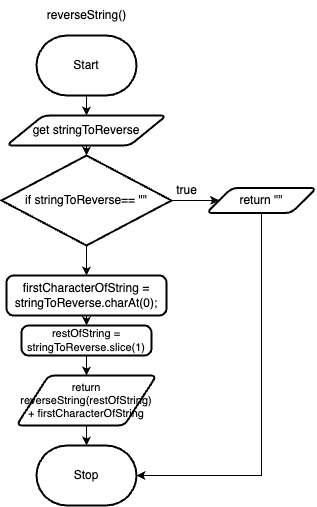

The diagram above was exported from draw.io. Its source (the exported page's mxGraphModel, read from the mxfile embedded in the PNG):
<mxGraphModel dx="636" dy="544" grid="1" gridSize="10" guides="1" tooltips="1" connect="1" arrows="1" fold="1" page="1" pageScale="1" pageWidth="827" pageHeight="1169" math="0" shadow="0">
  <root>
    <mxCell id="0" />
    <mxCell id="1" parent="0" />
    <mxCell id="5" style="edgeStyle=orthogonalEdgeStyle;html=1;exitX=0.5;exitY=1;exitDx=0;exitDy=0;exitPerimeter=0;rounded=0;" parent="1" source="2" target="4" edge="1">
      <mxGeometry relative="1" as="geometry" />
    </mxCell>
    <mxCell id="2" value="Start" style="strokeWidth=2;html=1;shape=mxgraph.flowchart.terminator;whiteSpace=wrap;" parent="1" vertex="1">
      <mxGeometry x="270" y="120" width="100" height="60" as="geometry" />
    </mxCell>
    <mxCell id="3" value="Stop" style="strokeWidth=2;html=1;shape=mxgraph.flowchart.terminator;whiteSpace=wrap;" parent="1" vertex="1">
      <mxGeometry x="270" y="530" width="100" height="60" as="geometry" />
    </mxCell>
    <mxCell id="9" style="edgeStyle=none;html=1;exitX=0.5;exitY=1;exitDx=0;exitDy=0;entryX=0.5;entryY=0;entryDx=0;entryDy=0;entryPerimeter=0;fontFamily=Helvetica;fontSize=12;fontColor=default;" parent="1" source="4" target="8" edge="1">
      <mxGeometry relative="1" as="geometry" />
    </mxCell>
    <mxCell id="4" value="get stringToReverse" style="shape=parallelogram;html=1;strokeWidth=2;perimeter=parallelogramPerimeter;whiteSpace=wrap;rounded=1;arcSize=12;size=0.23;" parent="1" vertex="1">
      <mxGeometry x="240" y="200" width="160" height="30" as="geometry" />
    </mxCell>
    <mxCell id="7" value="reverseString()" style="text;html=1;align=center;verticalAlign=middle;resizable=0;points=[];autosize=1;strokeColor=none;fillColor=none;" parent="1" vertex="1">
      <mxGeometry x="270" y="85" width="100" height="30" as="geometry" />
    </mxCell>
    <mxCell id="11" style="edgeStyle=none;html=1;exitX=1;exitY=0.5;exitDx=0;exitDy=0;exitPerimeter=0;entryX=0;entryY=0.5;entryDx=0;entryDy=0;fontFamily=Helvetica;fontSize=12;fontColor=default;" parent="1" source="8" target="10" edge="1">
      <mxGeometry relative="1" as="geometry" />
    </mxCell>
    <mxCell id="14" style="edgeStyle=orthogonalEdgeStyle;shape=connector;rounded=0;html=1;exitX=0.5;exitY=1;exitDx=0;exitDy=0;exitPerimeter=0;entryX=0.5;entryY=0;entryDx=0;entryDy=0;labelBackgroundColor=default;strokeColor=default;fontFamily=Helvetica;fontSize=11;fontColor=default;endArrow=classic;" parent="1" source="8" target="13" edge="1">
      <mxGeometry relative="1" as="geometry" />
    </mxCell>
    <mxCell id="8" value="if stringToReverse== &quot;&quot;" style="strokeWidth=2;html=1;shape=mxgraph.flowchart.decision;whiteSpace=wrap;rounded=1;strokeColor=default;fontFamily=Helvetica;fontSize=12;fontColor=default;fillColor=default;" parent="1" vertex="1">
      <mxGeometry x="235" y="240" width="170" height="90" as="geometry" />
    </mxCell>
    <mxCell id="19" style="edgeStyle=orthogonalEdgeStyle;shape=connector;rounded=0;html=1;exitX=0.5;exitY=1;exitDx=0;exitDy=0;entryX=1;entryY=0.5;entryDx=0;entryDy=0;entryPerimeter=0;labelBackgroundColor=default;strokeColor=default;fontFamily=Helvetica;fontSize=11;fontColor=default;endArrow=classic;" parent="1" source="10" target="3" edge="1">
      <mxGeometry relative="1" as="geometry" />
    </mxCell>
    <mxCell id="10" value="return &quot;&quot;" style="shape=parallelogram;html=1;strokeWidth=2;perimeter=parallelogramPerimeter;whiteSpace=wrap;rounded=1;arcSize=12;size=0.23;strokeColor=default;fontFamily=Helvetica;fontSize=12;fontColor=default;fillColor=default;" parent="1" vertex="1">
      <mxGeometry x="440" y="272.5" width="110" height="25" as="geometry" />
    </mxCell>
    <mxCell id="12" value="true" style="text;html=1;align=center;verticalAlign=middle;resizable=0;points=[];autosize=1;strokeColor=none;fillColor=none;fontSize=12;fontFamily=Helvetica;fontColor=default;" parent="1" vertex="1">
      <mxGeometry x="400" y="260" width="40" height="30" as="geometry" />
    </mxCell>
    <mxCell id="16" style="edgeStyle=orthogonalEdgeStyle;shape=connector;rounded=0;html=1;exitX=0.5;exitY=1;exitDx=0;exitDy=0;entryX=0.5;entryY=0;entryDx=0;entryDy=0;labelBackgroundColor=default;strokeColor=default;fontFamily=Helvetica;fontSize=11;fontColor=default;endArrow=classic;" parent="1" source="13" target="15" edge="1">
      <mxGeometry relative="1" as="geometry" />
    </mxCell>
    <mxCell id="13" value="firstCharacterOfString = stringToReverse.charAt(0);" style="rounded=1;whiteSpace=wrap;html=1;absoluteArcSize=1;arcSize=14;strokeWidth=2;strokeColor=default;fontFamily=Helvetica;fontSize=12;fontColor=default;fillColor=default;" parent="1" vertex="1">
      <mxGeometry x="240" y="360" width="160" height="40" as="geometry" />
    </mxCell>
    <mxCell id="18" style="edgeStyle=orthogonalEdgeStyle;shape=connector;rounded=0;html=1;exitX=0.5;exitY=1;exitDx=0;exitDy=0;entryX=0.5;entryY=0;entryDx=0;entryDy=0;labelBackgroundColor=default;strokeColor=default;fontFamily=Helvetica;fontSize=11;fontColor=default;endArrow=classic;" parent="1" source="15" target="17" edge="1">
      <mxGeometry relative="1" as="geometry" />
    </mxCell>
    <mxCell id="15" value="restOfString = stringToReverse.slice(1)" style="rounded=1;whiteSpace=wrap;html=1;absoluteArcSize=1;arcSize=14;strokeWidth=2;strokeColor=default;fontFamily=Helvetica;fontSize=11;fontColor=default;fillColor=default;" parent="1" vertex="1">
      <mxGeometry x="255" y="410" width="130" height="30" as="geometry" />
    </mxCell>
    <mxCell id="20" style="edgeStyle=orthogonalEdgeStyle;shape=connector;rounded=0;html=1;exitX=0.5;exitY=1;exitDx=0;exitDy=0;entryX=0.5;entryY=0;entryDx=0;entryDy=0;entryPerimeter=0;labelBackgroundColor=default;strokeColor=default;fontFamily=Helvetica;fontSize=11;fontColor=default;endArrow=classic;" parent="1" source="17" target="3" edge="1">
      <mxGeometry relative="1" as="geometry" />
    </mxCell>
    <mxCell id="17" value="return reverseString(restOfString) + firstCharacterOfString" style="shape=parallelogram;html=1;strokeWidth=2;perimeter=parallelogramPerimeter;whiteSpace=wrap;rounded=1;arcSize=12;size=0.23;strokeColor=default;fontFamily=Helvetica;fontSize=11;fontColor=default;fillColor=default;" parent="1" vertex="1">
      <mxGeometry x="250" y="460" width="140" height="50" as="geometry" />
    </mxCell>
  </root>
</mxGraphModel>